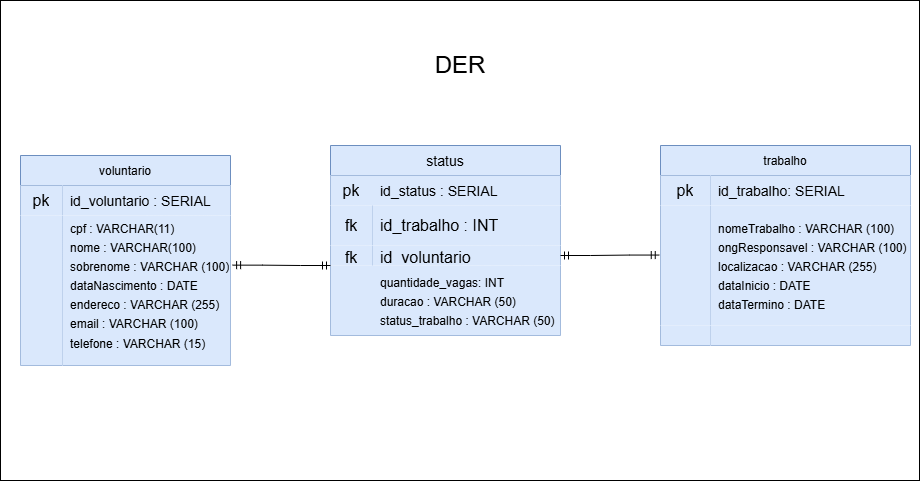

The diagram above was exported from draw.io. Its source (the exported page's mxGraphModel, read from the mxfile embedded in the PNG):
<mxGraphModel dx="1537" dy="405" grid="1" gridSize="10" guides="1" tooltips="1" connect="1" arrows="1" fold="1" page="1" pageScale="1" pageWidth="827" pageHeight="1169" math="0" shadow="0">
  <root>
    <mxCell id="0" />
    <mxCell id="1" parent="0" />
    <mxCell id="sBdWk5zj5PN4bhPSiryu-65" value="" style="rounded=0;whiteSpace=wrap;html=1;" vertex="1" parent="1">
      <mxGeometry x="-130" y="25" width="919" height="480" as="geometry" />
    </mxCell>
    <mxCell id="sBdWk5zj5PN4bhPSiryu-66" value="&lt;font style=&quot;font-size: 24px;&quot;&gt;DER&lt;/font&gt;" style="text;html=1;align=center;verticalAlign=middle;whiteSpace=wrap;rounded=0;" vertex="1" parent="1">
      <mxGeometry x="284.5" y="80" width="90" height="20" as="geometry" />
    </mxCell>
    <mxCell id="sBdWk5zj5PN4bhPSiryu-72" value="voluntario" style="shape=table;startSize=30;container=1;collapsible=0;childLayout=tableLayout;fixedRows=1;rowLines=0;fontStyle=0;strokeColor=#6c8ebf;fontSize=12;fillColor=#dae8fc;" vertex="1" parent="1">
      <mxGeometry x="-110" y="180" width="210" height="210" as="geometry" />
    </mxCell>
    <mxCell id="sBdWk5zj5PN4bhPSiryu-73" value="" style="shape=tableRow;horizontal=0;startSize=0;swimlaneHead=0;swimlaneBody=0;top=0;left=0;bottom=0;right=0;collapsible=0;dropTarget=0;fillColor=none;points=[[0,0.5],[1,0.5]];portConstraint=eastwest;strokeColor=inherit;fontSize=16;" vertex="1" parent="sBdWk5zj5PN4bhPSiryu-72">
      <mxGeometry y="30" width="210" height="30" as="geometry" />
    </mxCell>
    <mxCell id="sBdWk5zj5PN4bhPSiryu-74" value="pk" style="shape=partialRectangle;html=1;whiteSpace=wrap;connectable=0;fillColor=#dae8fc;top=0;left=0;bottom=0;right=0;overflow=hidden;pointerEvents=1;strokeColor=#6c8ebf;fontSize=16;" vertex="1" parent="sBdWk5zj5PN4bhPSiryu-73">
      <mxGeometry width="42" height="30" as="geometry">
        <mxRectangle width="42" height="30" as="alternateBounds" />
      </mxGeometry>
    </mxCell>
    <mxCell id="sBdWk5zj5PN4bhPSiryu-75" value="&lt;font style=&quot;font-size: 14px;&quot;&gt;id_voluntario : SERIAL&amp;nbsp;&lt;/font&gt;" style="shape=partialRectangle;html=1;whiteSpace=wrap;connectable=0;fillColor=#dae8fc;top=0;left=0;bottom=0;right=0;align=left;spacingLeft=6;overflow=hidden;strokeColor=#6c8ebf;fontSize=16;strokeWidth=1;" vertex="1" parent="sBdWk5zj5PN4bhPSiryu-73">
      <mxGeometry x="42" width="168" height="30" as="geometry">
        <mxRectangle width="168" height="30" as="alternateBounds" />
      </mxGeometry>
    </mxCell>
    <mxCell id="sBdWk5zj5PN4bhPSiryu-76" value="" style="shape=tableRow;horizontal=0;startSize=0;swimlaneHead=0;swimlaneBody=0;top=0;left=0;bottom=0;right=0;collapsible=0;dropTarget=0;fillColor=none;points=[[0,0.5],[1,0.5]];portConstraint=eastwest;strokeColor=inherit;fontSize=16;" vertex="1" parent="sBdWk5zj5PN4bhPSiryu-72">
      <mxGeometry y="60" width="210" height="150" as="geometry" />
    </mxCell>
    <mxCell id="sBdWk5zj5PN4bhPSiryu-77" value="" style="shape=partialRectangle;html=1;whiteSpace=wrap;connectable=0;fillColor=#dae8fc;top=0;left=0;bottom=0;right=0;overflow=hidden;strokeColor=#6c8ebf;fontSize=16;" vertex="1" parent="sBdWk5zj5PN4bhPSiryu-76">
      <mxGeometry width="42" height="150" as="geometry">
        <mxRectangle width="42" height="150" as="alternateBounds" />
      </mxGeometry>
    </mxCell>
    <mxCell id="sBdWk5zj5PN4bhPSiryu-78" value="&lt;div&gt;&lt;span style=&quot;font-size: 12px; background-color: transparent; color: light-dark(rgb(0, 0, 0), rgb(255, 255, 255));&quot;&gt;cpf : VARCHAR(11)&lt;/span&gt;&lt;/div&gt;&lt;div&gt;&lt;span style=&quot;font-size: 12px;&quot;&gt;nome : VARCHAR(100)&lt;/span&gt;&lt;/div&gt;&lt;div&gt;&lt;span style=&quot;font-size: 12px;&quot;&gt;sobrenome : VARCHAR&amp;nbsp;&lt;/span&gt;&lt;span style=&quot;background-color: transparent; color: light-dark(rgb(0, 0, 0), rgb(255, 255, 255)); font-size: 12px;&quot;&gt;(100)&lt;/span&gt;&lt;/div&gt;&lt;div&gt;&lt;span style=&quot;font-size: 12px;&quot;&gt;dataNascimento : DATE&lt;/span&gt;&lt;/div&gt;&lt;div&gt;&lt;span style=&quot;font-size: 12px;&quot;&gt;endereco : VARCHAR (255)&lt;/span&gt;&lt;/div&gt;&lt;div&gt;&lt;font style=&quot;font-size: 12px;&quot;&gt;email : VARCHAR (100)&lt;/font&gt;&lt;/div&gt;&lt;div&gt;&lt;font style=&quot;font-size: 12px;&quot;&gt;telefone : VARCHAR (15)&lt;/font&gt;&lt;/div&gt;&lt;div&gt;&lt;span style=&quot;font-size: 12px;&quot;&gt;&lt;br&gt;&lt;/span&gt;&lt;/div&gt;&lt;div&gt;&lt;span style=&quot;font-size: 12px;&quot;&gt;&lt;br&gt;&lt;/span&gt;&lt;/div&gt;&lt;div&gt;&lt;span style=&quot;font-size: 12px;&quot;&gt;&lt;br&gt;&lt;/span&gt;&lt;/div&gt;" style="shape=partialRectangle;html=1;whiteSpace=wrap;connectable=0;fillColor=#dae8fc;top=0;left=0;bottom=0;right=0;align=left;spacingLeft=6;overflow=hidden;strokeColor=#6c8ebf;fontSize=16;" vertex="1" parent="sBdWk5zj5PN4bhPSiryu-76">
      <mxGeometry x="42" width="168" height="150" as="geometry">
        <mxRectangle width="168" height="150" as="alternateBounds" />
      </mxGeometry>
    </mxCell>
    <mxCell id="sBdWk5zj5PN4bhPSiryu-84" value="trabalho" style="shape=table;startSize=30;container=1;collapsible=0;childLayout=tableLayout;fixedRows=1;rowLines=0;fontStyle=0;strokeColor=#6c8ebf;fontSize=12;fillColor=#dae8fc;" vertex="1" parent="1">
      <mxGeometry x="530" y="170" width="250" height="200" as="geometry" />
    </mxCell>
    <mxCell id="sBdWk5zj5PN4bhPSiryu-85" value="" style="shape=tableRow;horizontal=0;startSize=0;swimlaneHead=0;swimlaneBody=0;top=0;left=0;bottom=0;right=0;collapsible=0;dropTarget=0;fillColor=none;points=[[0,0.5],[1,0.5]];portConstraint=eastwest;strokeColor=inherit;fontSize=16;" vertex="1" parent="sBdWk5zj5PN4bhPSiryu-84">
      <mxGeometry y="30" width="250" height="30" as="geometry" />
    </mxCell>
    <mxCell id="sBdWk5zj5PN4bhPSiryu-86" value="pk" style="shape=partialRectangle;html=1;whiteSpace=wrap;connectable=0;fillColor=#dae8fc;top=0;left=0;bottom=0;right=0;overflow=hidden;pointerEvents=1;strokeColor=#6c8ebf;fontSize=16;" vertex="1" parent="sBdWk5zj5PN4bhPSiryu-85">
      <mxGeometry width="50" height="30" as="geometry">
        <mxRectangle width="50" height="30" as="alternateBounds" />
      </mxGeometry>
    </mxCell>
    <mxCell id="sBdWk5zj5PN4bhPSiryu-87" value="&lt;font style=&quot;font-size: 14px;&quot;&gt;id_trabalho: SERIAL&lt;/font&gt;" style="shape=partialRectangle;html=1;whiteSpace=wrap;connectable=0;fillColor=#dae8fc;top=0;left=0;bottom=0;right=0;align=left;spacingLeft=6;overflow=hidden;strokeColor=#6c8ebf;fontSize=16;" vertex="1" parent="sBdWk5zj5PN4bhPSiryu-85">
      <mxGeometry x="50" width="200" height="30" as="geometry">
        <mxRectangle width="200" height="30" as="alternateBounds" />
      </mxGeometry>
    </mxCell>
    <mxCell id="sBdWk5zj5PN4bhPSiryu-88" value="" style="shape=tableRow;horizontal=0;startSize=0;swimlaneHead=0;swimlaneBody=0;top=0;left=0;bottom=0;right=0;collapsible=0;dropTarget=0;fillColor=none;points=[[0,0.5],[1,0.5]];portConstraint=eastwest;strokeColor=inherit;fontSize=16;" vertex="1" parent="sBdWk5zj5PN4bhPSiryu-84">
      <mxGeometry y="60" width="250" height="120" as="geometry" />
    </mxCell>
    <mxCell id="sBdWk5zj5PN4bhPSiryu-89" value="" style="shape=partialRectangle;html=1;whiteSpace=wrap;connectable=0;fillColor=#dae8fc;top=0;left=0;bottom=0;right=0;overflow=hidden;strokeColor=#6c8ebf;fontSize=16;" vertex="1" parent="sBdWk5zj5PN4bhPSiryu-88">
      <mxGeometry width="50" height="120" as="geometry">
        <mxRectangle width="50" height="120" as="alternateBounds" />
      </mxGeometry>
    </mxCell>
    <mxCell id="sBdWk5zj5PN4bhPSiryu-90" value="&lt;font style=&quot;font-size: 12px;&quot;&gt;nomeTrabalho : VARCHAR (100)&lt;/font&gt;&lt;div&gt;&lt;font style=&quot;font-size: 12px;&quot;&gt;ongResponsavel : VARCHAR (100)&lt;/font&gt;&lt;/div&gt;&lt;div&gt;&lt;font style=&quot;font-size: 12px;&quot;&gt;localizacao : VARCHAR (255)&amp;nbsp;&lt;/font&gt;&lt;/div&gt;&lt;div&gt;&lt;font style=&quot;font-size: 12px;&quot;&gt;dataInicio : DATE&amp;nbsp;&lt;/font&gt;&lt;/div&gt;&lt;div&gt;&lt;font style=&quot;font-size: 12px;&quot;&gt;dataTermino : DATE&amp;nbsp;&lt;/font&gt;&lt;/div&gt;" style="shape=partialRectangle;html=1;whiteSpace=wrap;connectable=0;fillColor=#dae8fc;top=0;left=0;bottom=0;right=0;align=left;spacingLeft=6;overflow=hidden;strokeColor=#6c8ebf;fontSize=16;" vertex="1" parent="sBdWk5zj5PN4bhPSiryu-88">
      <mxGeometry x="50" width="200" height="120" as="geometry">
        <mxRectangle width="200" height="120" as="alternateBounds" />
      </mxGeometry>
    </mxCell>
    <mxCell id="sBdWk5zj5PN4bhPSiryu-91" value="" style="shape=tableRow;horizontal=0;startSize=0;swimlaneHead=0;swimlaneBody=0;top=0;left=0;bottom=0;right=0;collapsible=0;dropTarget=0;fillColor=none;points=[[0,0.5],[1,0.5]];portConstraint=eastwest;strokeColor=inherit;fontSize=16;" vertex="1" parent="sBdWk5zj5PN4bhPSiryu-84">
      <mxGeometry y="180" width="250" height="20" as="geometry" />
    </mxCell>
    <mxCell id="sBdWk5zj5PN4bhPSiryu-92" value="" style="shape=partialRectangle;html=1;whiteSpace=wrap;connectable=0;fillColor=#dae8fc;top=0;left=0;bottom=0;right=0;overflow=hidden;strokeColor=#6c8ebf;fontSize=16;" vertex="1" parent="sBdWk5zj5PN4bhPSiryu-91">
      <mxGeometry width="50" height="20" as="geometry">
        <mxRectangle width="50" height="20" as="alternateBounds" />
      </mxGeometry>
    </mxCell>
    <mxCell id="sBdWk5zj5PN4bhPSiryu-93" value="" style="shape=partialRectangle;html=1;whiteSpace=wrap;connectable=0;fillColor=#dae8fc;top=0;left=0;bottom=0;right=0;align=left;spacingLeft=6;overflow=hidden;strokeColor=#6c8ebf;fontSize=16;" vertex="1" parent="sBdWk5zj5PN4bhPSiryu-91">
      <mxGeometry x="50" width="200" height="20" as="geometry">
        <mxRectangle width="200" height="20" as="alternateBounds" />
      </mxGeometry>
    </mxCell>
    <mxCell id="sBdWk5zj5PN4bhPSiryu-97" value="status" style="shape=table;startSize=30;container=1;collapsible=0;childLayout=tableLayout;fixedRows=1;rowLines=0;fontStyle=0;strokeColor=#6c8ebf;fontSize=14;fillColor=#dae8fc;" vertex="1" parent="1">
      <mxGeometry x="200" y="170" width="230" height="190" as="geometry" />
    </mxCell>
    <mxCell id="sBdWk5zj5PN4bhPSiryu-98" value="" style="shape=tableRow;horizontal=0;startSize=0;swimlaneHead=0;swimlaneBody=0;top=0;left=0;bottom=0;right=0;collapsible=0;dropTarget=0;fillColor=#dae8fc;points=[[0,0.5],[1,0.5]];portConstraint=eastwest;strokeColor=#6c8ebf;fontSize=16;" vertex="1" parent="sBdWk5zj5PN4bhPSiryu-97">
      <mxGeometry y="30" width="230" height="30" as="geometry" />
    </mxCell>
    <mxCell id="sBdWk5zj5PN4bhPSiryu-99" value="&lt;font&gt;pk&lt;/font&gt;" style="shape=partialRectangle;html=1;whiteSpace=wrap;connectable=0;fillColor=none;top=0;left=0;bottom=0;right=0;overflow=hidden;pointerEvents=1;strokeColor=inherit;fontSize=16;" vertex="1" parent="sBdWk5zj5PN4bhPSiryu-98">
      <mxGeometry width="42" height="30" as="geometry">
        <mxRectangle width="42" height="30" as="alternateBounds" />
      </mxGeometry>
    </mxCell>
    <mxCell id="sBdWk5zj5PN4bhPSiryu-100" value="&lt;font style=&quot;font-size: 14px;&quot;&gt;id_status : SERIAL&lt;/font&gt;" style="shape=partialRectangle;html=1;whiteSpace=wrap;connectable=0;fillColor=none;top=0;left=0;bottom=0;right=0;align=left;spacingLeft=6;overflow=hidden;strokeColor=inherit;fontSize=16;" vertex="1" parent="sBdWk5zj5PN4bhPSiryu-98">
      <mxGeometry x="42" width="188" height="30" as="geometry">
        <mxRectangle width="188" height="30" as="alternateBounds" />
      </mxGeometry>
    </mxCell>
    <mxCell id="sBdWk5zj5PN4bhPSiryu-101" value="" style="shape=tableRow;horizontal=0;startSize=0;swimlaneHead=0;swimlaneBody=0;top=0;left=0;bottom=0;right=0;collapsible=0;dropTarget=0;fillColor=none;points=[[0,0.5],[1,0.5]];portConstraint=eastwest;strokeColor=inherit;fontSize=16;" vertex="1" parent="sBdWk5zj5PN4bhPSiryu-97">
      <mxGeometry y="60" width="230" height="40" as="geometry" />
    </mxCell>
    <mxCell id="sBdWk5zj5PN4bhPSiryu-102" value="fk" style="shape=partialRectangle;html=1;whiteSpace=wrap;connectable=0;fillColor=#dae8fc;top=0;left=0;bottom=0;right=0;overflow=hidden;strokeColor=#6c8ebf;fontSize=16;" vertex="1" parent="sBdWk5zj5PN4bhPSiryu-101">
      <mxGeometry width="42" height="40" as="geometry">
        <mxRectangle width="42" height="40" as="alternateBounds" />
      </mxGeometry>
    </mxCell>
    <mxCell id="sBdWk5zj5PN4bhPSiryu-103" value="id_trabalho : INT" style="shape=partialRectangle;html=1;whiteSpace=wrap;connectable=0;fillColor=#dae8fc;top=0;left=0;bottom=0;right=0;align=left;spacingLeft=6;overflow=hidden;strokeColor=#6c8ebf;fontSize=16;" vertex="1" parent="sBdWk5zj5PN4bhPSiryu-101">
      <mxGeometry x="42" width="188" height="40" as="geometry">
        <mxRectangle width="188" height="40" as="alternateBounds" />
      </mxGeometry>
    </mxCell>
    <mxCell id="sBdWk5zj5PN4bhPSiryu-104" value="" style="shape=tableRow;horizontal=0;startSize=0;swimlaneHead=0;swimlaneBody=0;top=0;left=0;bottom=0;right=0;collapsible=0;dropTarget=0;fillColor=none;points=[[0,0.5],[1,0.5]];portConstraint=eastwest;strokeColor=inherit;fontSize=16;" vertex="1" parent="sBdWk5zj5PN4bhPSiryu-97">
      <mxGeometry y="100" width="230" height="20" as="geometry" />
    </mxCell>
    <mxCell id="sBdWk5zj5PN4bhPSiryu-105" value="fk" style="shape=partialRectangle;html=1;whiteSpace=wrap;connectable=0;fillColor=#dae8fc;top=0;left=0;bottom=0;right=0;overflow=hidden;strokeColor=#6c8ebf;fontSize=16;" vertex="1" parent="sBdWk5zj5PN4bhPSiryu-104">
      <mxGeometry width="42" height="20" as="geometry">
        <mxRectangle width="42" height="20" as="alternateBounds" />
      </mxGeometry>
    </mxCell>
    <mxCell id="sBdWk5zj5PN4bhPSiryu-106" value="&lt;font&gt;id_voluntario&lt;/font&gt;" style="shape=partialRectangle;html=1;whiteSpace=wrap;connectable=0;fillColor=#dae8fc;top=0;left=0;bottom=0;right=0;align=left;spacingLeft=6;overflow=hidden;strokeColor=#6c8ebf;fontSize=16;" vertex="1" parent="sBdWk5zj5PN4bhPSiryu-104">
      <mxGeometry x="42" width="188" height="20" as="geometry">
        <mxRectangle width="188" height="20" as="alternateBounds" />
      </mxGeometry>
    </mxCell>
    <mxCell id="sBdWk5zj5PN4bhPSiryu-107" value="" style="shape=tableRow;horizontal=0;startSize=0;swimlaneHead=0;swimlaneBody=0;top=0;left=0;bottom=0;right=0;collapsible=0;dropTarget=0;fillColor=#dae8fc;points=[[0,0.5],[1,0.5]];portConstraint=eastwest;strokeColor=#6c8ebf;fontSize=16;" vertex="1" parent="sBdWk5zj5PN4bhPSiryu-97">
      <mxGeometry y="120" width="230" height="70" as="geometry" />
    </mxCell>
    <mxCell id="sBdWk5zj5PN4bhPSiryu-108" value="" style="shape=partialRectangle;html=1;whiteSpace=wrap;connectable=0;fillColor=none;top=0;left=0;bottom=0;right=0;overflow=hidden;strokeColor=inherit;fontSize=16;" vertex="1" parent="sBdWk5zj5PN4bhPSiryu-107">
      <mxGeometry width="42" height="70" as="geometry">
        <mxRectangle width="42" height="70" as="alternateBounds" />
      </mxGeometry>
    </mxCell>
    <mxCell id="sBdWk5zj5PN4bhPSiryu-109" value="&lt;span style=&quot;font-size: 12px;&quot;&gt;quantidade_vagas: INT&lt;/span&gt;&lt;div&gt;&lt;span style=&quot;font-size: 12px;&quot;&gt;duracao : VARCHAR (50)&lt;/span&gt;&lt;/div&gt;&lt;div&gt;&lt;span style=&quot;font-size: 12px;&quot;&gt;status_trabalho : VARCHAR (50)&lt;/span&gt;&lt;/div&gt;" style="shape=partialRectangle;html=1;whiteSpace=wrap;connectable=0;fillColor=none;top=0;left=0;bottom=0;right=0;align=left;spacingLeft=6;overflow=hidden;strokeColor=inherit;fontSize=16;" vertex="1" parent="sBdWk5zj5PN4bhPSiryu-107">
      <mxGeometry x="42" width="188" height="70" as="geometry">
        <mxRectangle width="188" height="70" as="alternateBounds" />
      </mxGeometry>
    </mxCell>
    <mxCell id="sBdWk5zj5PN4bhPSiryu-111" value="" style="edgeStyle=entityRelationEdgeStyle;fontSize=12;html=1;endArrow=ERmandOne;startArrow=ERmandOne;rounded=0;exitX=1.01;exitY=0.331;exitDx=0;exitDy=0;exitPerimeter=0;" edge="1" parent="1" source="sBdWk5zj5PN4bhPSiryu-76">
      <mxGeometry width="100" height="100" relative="1" as="geometry">
        <mxPoint x="130" y="390" as="sourcePoint" />
        <mxPoint x="200" y="290" as="targetPoint" />
        <Array as="points">
          <mxPoint x="150" y="300" />
        </Array>
      </mxGeometry>
    </mxCell>
    <mxCell id="sBdWk5zj5PN4bhPSiryu-112" value="" style="edgeStyle=entityRelationEdgeStyle;fontSize=12;html=1;endArrow=ERmandOne;startArrow=ERmandOne;rounded=0;entryX=-0.005;entryY=0.413;entryDx=0;entryDy=0;entryPerimeter=0;exitX=1;exitY=0.5;exitDx=0;exitDy=0;" edge="1" parent="1" source="sBdWk5zj5PN4bhPSiryu-104" target="sBdWk5zj5PN4bhPSiryu-88">
      <mxGeometry width="100" height="100" relative="1" as="geometry">
        <mxPoint x="260" y="360" as="sourcePoint" />
        <mxPoint x="360" y="260" as="targetPoint" />
        <Array as="points">
          <mxPoint x="480" y="280" />
        </Array>
      </mxGeometry>
    </mxCell>
  </root>
</mxGraphModel>